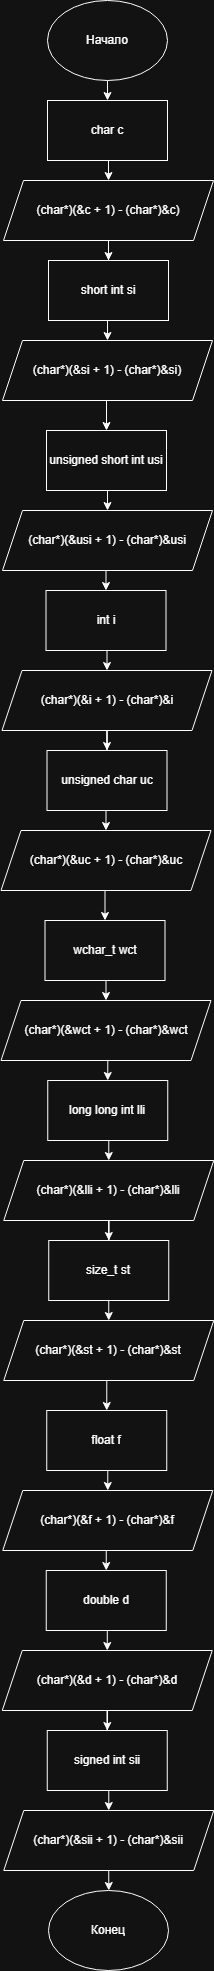

The diagram above was exported from draw.io. Its source (the exported page's mxGraphModel, read from the mxfile embedded in the PNG):
<mxGraphModel dx="1426" dy="777" grid="1" gridSize="10" guides="1" tooltips="1" connect="1" arrows="1" fold="1" page="1" pageScale="1" pageWidth="827" pageHeight="1169" math="0" shadow="0">
  <root>
    <mxCell id="0" />
    <mxCell id="1" parent="0" />
    <mxCell id="PBRiutssNSRCYJCYV_lo-4" style="edgeStyle=orthogonalEdgeStyle;rounded=0;orthogonalLoop=1;jettySize=auto;html=1;exitX=0.5;exitY=1;exitDx=0;exitDy=0;entryX=0.5;entryY=0;entryDx=0;entryDy=0;" parent="1" source="PBRiutssNSRCYJCYV_lo-1" target="PBRiutssNSRCYJCYV_lo-2" edge="1">
      <mxGeometry relative="1" as="geometry" />
    </mxCell>
    <mxCell id="PBRiutssNSRCYJCYV_lo-1" value="Начало" style="ellipse;whiteSpace=wrap;html=1;" parent="1" vertex="1">
      <mxGeometry x="354" y="30" width="120" height="80" as="geometry" />
    </mxCell>
    <mxCell id="PBRiutssNSRCYJCYV_lo-5" style="edgeStyle=orthogonalEdgeStyle;rounded=0;orthogonalLoop=1;jettySize=auto;html=1;exitX=0.5;exitY=1;exitDx=0;exitDy=0;entryX=0.5;entryY=0;entryDx=0;entryDy=0;" parent="1" source="PBRiutssNSRCYJCYV_lo-2" target="PBRiutssNSRCYJCYV_lo-3" edge="1">
      <mxGeometry relative="1" as="geometry" />
    </mxCell>
    <mxCell id="PBRiutssNSRCYJCYV_lo-2" value="char c" style="rounded=0;whiteSpace=wrap;html=1;" parent="1" vertex="1">
      <mxGeometry x="354" y="130" width="120" height="60" as="geometry" />
    </mxCell>
    <mxCell id="PBRiutssNSRCYJCYV_lo-12" style="edgeStyle=orthogonalEdgeStyle;rounded=0;orthogonalLoop=1;jettySize=auto;html=1;exitX=0.5;exitY=1;exitDx=0;exitDy=0;" parent="1" source="PBRiutssNSRCYJCYV_lo-3" target="PBRiutssNSRCYJCYV_lo-7" edge="1">
      <mxGeometry relative="1" as="geometry" />
    </mxCell>
    <mxCell id="PBRiutssNSRCYJCYV_lo-3" value="(char*)(&amp;c + 1) - (char*)&amp;c)" style="shape=parallelogram;perimeter=parallelogramPerimeter;whiteSpace=wrap;html=1;fixedSize=1;" parent="1" vertex="1">
      <mxGeometry x="310" y="210" width="210" height="60" as="geometry" />
    </mxCell>
    <mxCell id="PBRiutssNSRCYJCYV_lo-6" style="edgeStyle=orthogonalEdgeStyle;rounded=0;orthogonalLoop=1;jettySize=auto;html=1;exitX=0.5;exitY=1;exitDx=0;exitDy=0;entryX=0.5;entryY=0;entryDx=0;entryDy=0;" parent="1" source="PBRiutssNSRCYJCYV_lo-7" target="PBRiutssNSRCYJCYV_lo-8" edge="1">
      <mxGeometry relative="1" as="geometry" />
    </mxCell>
    <mxCell id="PBRiutssNSRCYJCYV_lo-7" value="short int si" style="rounded=0;whiteSpace=wrap;html=1;" parent="1" vertex="1">
      <mxGeometry x="355" y="290" width="120" height="60" as="geometry" />
    </mxCell>
    <mxCell id="PBRiutssNSRCYJCYV_lo-13" style="edgeStyle=orthogonalEdgeStyle;rounded=0;orthogonalLoop=1;jettySize=auto;html=1;exitX=0.5;exitY=1;exitDx=0;exitDy=0;entryX=0.5;entryY=0;entryDx=0;entryDy=0;" parent="1" source="PBRiutssNSRCYJCYV_lo-8" target="PBRiutssNSRCYJCYV_lo-10" edge="1">
      <mxGeometry relative="1" as="geometry" />
    </mxCell>
    <mxCell id="PBRiutssNSRCYJCYV_lo-8" value="(char*)(&amp;si + 1) - (char*)&amp;si)" style="shape=parallelogram;perimeter=parallelogramPerimeter;whiteSpace=wrap;html=1;fixedSize=1;" parent="1" vertex="1">
      <mxGeometry x="309" y="370" width="210" height="60" as="geometry" />
    </mxCell>
    <mxCell id="PBRiutssNSRCYJCYV_lo-9" style="edgeStyle=orthogonalEdgeStyle;rounded=0;orthogonalLoop=1;jettySize=auto;html=1;exitX=0.5;exitY=1;exitDx=0;exitDy=0;entryX=0.5;entryY=0;entryDx=0;entryDy=0;" parent="1" source="PBRiutssNSRCYJCYV_lo-10" target="PBRiutssNSRCYJCYV_lo-11" edge="1">
      <mxGeometry relative="1" as="geometry" />
    </mxCell>
    <mxCell id="PBRiutssNSRCYJCYV_lo-10" value="unsigned short int usi" style="rounded=0;whiteSpace=wrap;html=1;" parent="1" vertex="1">
      <mxGeometry x="353" y="460" width="120" height="60" as="geometry" />
    </mxCell>
    <mxCell id="PBRiutssNSRCYJCYV_lo-11" value="(char*)(&amp;usi + 1) - (char*)&amp;usi" style="shape=parallelogram;perimeter=parallelogramPerimeter;whiteSpace=wrap;html=1;fixedSize=1;" parent="1" vertex="1">
      <mxGeometry x="309" y="540" width="210" height="60" as="geometry" />
    </mxCell>
    <mxCell id="PBRiutssNSRCYJCYV_lo-14" style="edgeStyle=orthogonalEdgeStyle;rounded=0;orthogonalLoop=1;jettySize=auto;html=1;exitX=0.5;exitY=1;exitDx=0;exitDy=0;entryX=0.5;entryY=0;entryDx=0;entryDy=0;" parent="1" target="PBRiutssNSRCYJCYV_lo-16" edge="1">
      <mxGeometry relative="1" as="geometry">
        <mxPoint x="412.5" y="600" as="sourcePoint" />
      </mxGeometry>
    </mxCell>
    <mxCell id="PBRiutssNSRCYJCYV_lo-15" style="edgeStyle=orthogonalEdgeStyle;rounded=0;orthogonalLoop=1;jettySize=auto;html=1;exitX=0.5;exitY=1;exitDx=0;exitDy=0;entryX=0.5;entryY=0;entryDx=0;entryDy=0;" parent="1" source="PBRiutssNSRCYJCYV_lo-16" target="PBRiutssNSRCYJCYV_lo-18" edge="1">
      <mxGeometry relative="1" as="geometry" />
    </mxCell>
    <mxCell id="PBRiutssNSRCYJCYV_lo-16" value="int i" style="rounded=0;whiteSpace=wrap;html=1;" parent="1" vertex="1">
      <mxGeometry x="352.5" y="620" width="120" height="60" as="geometry" />
    </mxCell>
    <mxCell id="PBRiutssNSRCYJCYV_lo-17" style="edgeStyle=orthogonalEdgeStyle;rounded=0;orthogonalLoop=1;jettySize=auto;html=1;exitX=0.5;exitY=1;exitDx=0;exitDy=0;" parent="1" source="PBRiutssNSRCYJCYV_lo-18" target="PBRiutssNSRCYJCYV_lo-20" edge="1">
      <mxGeometry relative="1" as="geometry" />
    </mxCell>
    <mxCell id="PBRiutssNSRCYJCYV_lo-18" value="(char*)(&amp;i + 1) - (char*)&amp;i" style="shape=parallelogram;perimeter=parallelogramPerimeter;whiteSpace=wrap;html=1;fixedSize=1;" parent="1" vertex="1">
      <mxGeometry x="308.5" y="700" width="210" height="60" as="geometry" />
    </mxCell>
    <mxCell id="PBRiutssNSRCYJCYV_lo-19" style="edgeStyle=orthogonalEdgeStyle;rounded=0;orthogonalLoop=1;jettySize=auto;html=1;exitX=0.5;exitY=1;exitDx=0;exitDy=0;entryX=0.5;entryY=0;entryDx=0;entryDy=0;" parent="1" source="PBRiutssNSRCYJCYV_lo-20" target="PBRiutssNSRCYJCYV_lo-22" edge="1">
      <mxGeometry relative="1" as="geometry" />
    </mxCell>
    <mxCell id="PBRiutssNSRCYJCYV_lo-20" value="unsigned char uc" style="rounded=0;whiteSpace=wrap;html=1;" parent="1" vertex="1">
      <mxGeometry x="353.5" y="780" width="120" height="60" as="geometry" />
    </mxCell>
    <mxCell id="PBRiutssNSRCYJCYV_lo-21" style="edgeStyle=orthogonalEdgeStyle;rounded=0;orthogonalLoop=1;jettySize=auto;html=1;exitX=0.5;exitY=1;exitDx=0;exitDy=0;entryX=0.5;entryY=0;entryDx=0;entryDy=0;" parent="1" source="PBRiutssNSRCYJCYV_lo-22" target="PBRiutssNSRCYJCYV_lo-24" edge="1">
      <mxGeometry relative="1" as="geometry" />
    </mxCell>
    <mxCell id="PBRiutssNSRCYJCYV_lo-22" value="(char*)(&amp;uc + 1) - (char*)&amp;uc" style="shape=parallelogram;perimeter=parallelogramPerimeter;whiteSpace=wrap;html=1;fixedSize=1;" parent="1" vertex="1">
      <mxGeometry x="307.5" y="860" width="210" height="60" as="geometry" />
    </mxCell>
    <mxCell id="PBRiutssNSRCYJCYV_lo-23" style="edgeStyle=orthogonalEdgeStyle;rounded=0;orthogonalLoop=1;jettySize=auto;html=1;exitX=0.5;exitY=1;exitDx=0;exitDy=0;entryX=0.5;entryY=0;entryDx=0;entryDy=0;" parent="1" source="PBRiutssNSRCYJCYV_lo-24" target="PBRiutssNSRCYJCYV_lo-25" edge="1">
      <mxGeometry relative="1" as="geometry" />
    </mxCell>
    <mxCell id="PBRiutssNSRCYJCYV_lo-24" value="wchar_t wct" style="rounded=0;whiteSpace=wrap;html=1;" parent="1" vertex="1">
      <mxGeometry x="351.5" y="950" width="120" height="60" as="geometry" />
    </mxCell>
    <mxCell id="PBRiutssNSRCYJCYV_lo-49" style="edgeStyle=orthogonalEdgeStyle;rounded=0;orthogonalLoop=1;jettySize=auto;html=1;exitX=0.5;exitY=1;exitDx=0;exitDy=0;entryX=0.5;entryY=0;entryDx=0;entryDy=0;" parent="1" source="PBRiutssNSRCYJCYV_lo-25" target="PBRiutssNSRCYJCYV_lo-27" edge="1">
      <mxGeometry relative="1" as="geometry" />
    </mxCell>
    <mxCell id="PBRiutssNSRCYJCYV_lo-25" value="(char*)(&amp;wct + 1) - (char*)&amp;wct" style="shape=parallelogram;perimeter=parallelogramPerimeter;whiteSpace=wrap;html=1;fixedSize=1;" parent="1" vertex="1">
      <mxGeometry x="307.5" y="1030" width="210" height="60" as="geometry" />
    </mxCell>
    <mxCell id="PBRiutssNSRCYJCYV_lo-26" style="edgeStyle=orthogonalEdgeStyle;rounded=0;orthogonalLoop=1;jettySize=auto;html=1;exitX=0.5;exitY=1;exitDx=0;exitDy=0;entryX=0.5;entryY=0;entryDx=0;entryDy=0;" parent="1" source="PBRiutssNSRCYJCYV_lo-27" target="PBRiutssNSRCYJCYV_lo-29" edge="1">
      <mxGeometry relative="1" as="geometry" />
    </mxCell>
    <mxCell id="PBRiutssNSRCYJCYV_lo-27" value="long long int lli" style="rounded=0;whiteSpace=wrap;html=1;" parent="1" vertex="1">
      <mxGeometry x="354.25" y="1110" width="120" height="60" as="geometry" />
    </mxCell>
    <mxCell id="PBRiutssNSRCYJCYV_lo-28" style="edgeStyle=orthogonalEdgeStyle;rounded=0;orthogonalLoop=1;jettySize=auto;html=1;exitX=0.5;exitY=1;exitDx=0;exitDy=0;" parent="1" source="PBRiutssNSRCYJCYV_lo-29" target="PBRiutssNSRCYJCYV_lo-31" edge="1">
      <mxGeometry relative="1" as="geometry" />
    </mxCell>
    <mxCell id="PBRiutssNSRCYJCYV_lo-29" value="(char*)(&amp;lli + 1) - (char*)&amp;lli" style="shape=parallelogram;perimeter=parallelogramPerimeter;whiteSpace=wrap;html=1;fixedSize=1;" parent="1" vertex="1">
      <mxGeometry x="310.25" y="1190" width="210" height="60" as="geometry" />
    </mxCell>
    <mxCell id="PBRiutssNSRCYJCYV_lo-30" style="edgeStyle=orthogonalEdgeStyle;rounded=0;orthogonalLoop=1;jettySize=auto;html=1;exitX=0.5;exitY=1;exitDx=0;exitDy=0;entryX=0.5;entryY=0;entryDx=0;entryDy=0;" parent="1" source="PBRiutssNSRCYJCYV_lo-31" target="PBRiutssNSRCYJCYV_lo-33" edge="1">
      <mxGeometry relative="1" as="geometry" />
    </mxCell>
    <mxCell id="PBRiutssNSRCYJCYV_lo-31" value="size_t st" style="rounded=0;whiteSpace=wrap;html=1;" parent="1" vertex="1">
      <mxGeometry x="355.25" y="1270" width="120" height="60" as="geometry" />
    </mxCell>
    <mxCell id="PBRiutssNSRCYJCYV_lo-32" style="edgeStyle=orthogonalEdgeStyle;rounded=0;orthogonalLoop=1;jettySize=auto;html=1;exitX=0.5;exitY=1;exitDx=0;exitDy=0;entryX=0.5;entryY=0;entryDx=0;entryDy=0;" parent="1" source="PBRiutssNSRCYJCYV_lo-33" target="PBRiutssNSRCYJCYV_lo-35" edge="1">
      <mxGeometry relative="1" as="geometry" />
    </mxCell>
    <mxCell id="PBRiutssNSRCYJCYV_lo-33" value="(char*)(&amp;st + 1) - (char*)&amp;st" style="shape=parallelogram;perimeter=parallelogramPerimeter;whiteSpace=wrap;html=1;fixedSize=1;" parent="1" vertex="1">
      <mxGeometry x="310.25" y="1350" width="210" height="60" as="geometry" />
    </mxCell>
    <mxCell id="PBRiutssNSRCYJCYV_lo-34" style="edgeStyle=orthogonalEdgeStyle;rounded=0;orthogonalLoop=1;jettySize=auto;html=1;exitX=0.5;exitY=1;exitDx=0;exitDy=0;entryX=0.5;entryY=0;entryDx=0;entryDy=0;" parent="1" source="PBRiutssNSRCYJCYV_lo-35" target="PBRiutssNSRCYJCYV_lo-36" edge="1">
      <mxGeometry relative="1" as="geometry" />
    </mxCell>
    <mxCell id="PBRiutssNSRCYJCYV_lo-35" value="float f" style="rounded=0;whiteSpace=wrap;html=1;" parent="1" vertex="1">
      <mxGeometry x="353.25" y="1440" width="120" height="60" as="geometry" />
    </mxCell>
    <mxCell id="PBRiutssNSRCYJCYV_lo-36" value="(char*)(&amp;f + 1) - (char*)&amp;f" style="shape=parallelogram;perimeter=parallelogramPerimeter;whiteSpace=wrap;html=1;fixedSize=1;" parent="1" vertex="1">
      <mxGeometry x="309.25" y="1520" width="210" height="60" as="geometry" />
    </mxCell>
    <mxCell id="PBRiutssNSRCYJCYV_lo-37" style="edgeStyle=orthogonalEdgeStyle;rounded=0;orthogonalLoop=1;jettySize=auto;html=1;exitX=0.5;exitY=1;exitDx=0;exitDy=0;entryX=0.5;entryY=0;entryDx=0;entryDy=0;" parent="1" target="PBRiutssNSRCYJCYV_lo-39" edge="1">
      <mxGeometry relative="1" as="geometry">
        <mxPoint x="412.75" y="1580" as="sourcePoint" />
      </mxGeometry>
    </mxCell>
    <mxCell id="PBRiutssNSRCYJCYV_lo-38" style="edgeStyle=orthogonalEdgeStyle;rounded=0;orthogonalLoop=1;jettySize=auto;html=1;exitX=0.5;exitY=1;exitDx=0;exitDy=0;entryX=0.5;entryY=0;entryDx=0;entryDy=0;" parent="1" source="PBRiutssNSRCYJCYV_lo-39" target="PBRiutssNSRCYJCYV_lo-41" edge="1">
      <mxGeometry relative="1" as="geometry" />
    </mxCell>
    <mxCell id="PBRiutssNSRCYJCYV_lo-39" value="double d" style="rounded=0;whiteSpace=wrap;html=1;" parent="1" vertex="1">
      <mxGeometry x="352.75" y="1600" width="120" height="60" as="geometry" />
    </mxCell>
    <mxCell id="PBRiutssNSRCYJCYV_lo-40" style="edgeStyle=orthogonalEdgeStyle;rounded=0;orthogonalLoop=1;jettySize=auto;html=1;exitX=0.5;exitY=1;exitDx=0;exitDy=0;" parent="1" source="PBRiutssNSRCYJCYV_lo-41" target="PBRiutssNSRCYJCYV_lo-43" edge="1">
      <mxGeometry relative="1" as="geometry" />
    </mxCell>
    <mxCell id="PBRiutssNSRCYJCYV_lo-41" value="(char*)(&amp;d + 1) - (char*)&amp;d" style="shape=parallelogram;perimeter=parallelogramPerimeter;whiteSpace=wrap;html=1;fixedSize=1;" parent="1" vertex="1">
      <mxGeometry x="308.75" y="1680" width="210" height="60" as="geometry" />
    </mxCell>
    <mxCell id="PBRiutssNSRCYJCYV_lo-42" style="edgeStyle=orthogonalEdgeStyle;rounded=0;orthogonalLoop=1;jettySize=auto;html=1;exitX=0.5;exitY=1;exitDx=0;exitDy=0;entryX=0.5;entryY=0;entryDx=0;entryDy=0;" parent="1" source="PBRiutssNSRCYJCYV_lo-43" target="PBRiutssNSRCYJCYV_lo-45" edge="1">
      <mxGeometry relative="1" as="geometry" />
    </mxCell>
    <mxCell id="PBRiutssNSRCYJCYV_lo-43" value="signed int sii" style="rounded=0;whiteSpace=wrap;html=1;" parent="1" vertex="1">
      <mxGeometry x="353.75" y="1760" width="120" height="60" as="geometry" />
    </mxCell>
    <mxCell id="PBRiutssNSRCYJCYV_lo-51" style="edgeStyle=orthogonalEdgeStyle;rounded=0;orthogonalLoop=1;jettySize=auto;html=1;exitX=0.5;exitY=1;exitDx=0;exitDy=0;" parent="1" source="PBRiutssNSRCYJCYV_lo-45" target="PBRiutssNSRCYJCYV_lo-50" edge="1">
      <mxGeometry relative="1" as="geometry" />
    </mxCell>
    <mxCell id="PBRiutssNSRCYJCYV_lo-45" value="(char*)(&amp;sii + 1) - (char*)&amp;sii" style="shape=parallelogram;perimeter=parallelogramPerimeter;whiteSpace=wrap;html=1;fixedSize=1;" parent="1" vertex="1">
      <mxGeometry x="310.25" y="1840" width="210" height="60" as="geometry" />
    </mxCell>
    <mxCell id="PBRiutssNSRCYJCYV_lo-50" value="Конец" style="ellipse;whiteSpace=wrap;html=1;" parent="1" vertex="1">
      <mxGeometry x="355" y="1920" width="120" height="80" as="geometry" />
    </mxCell>
  </root>
</mxGraphModel>